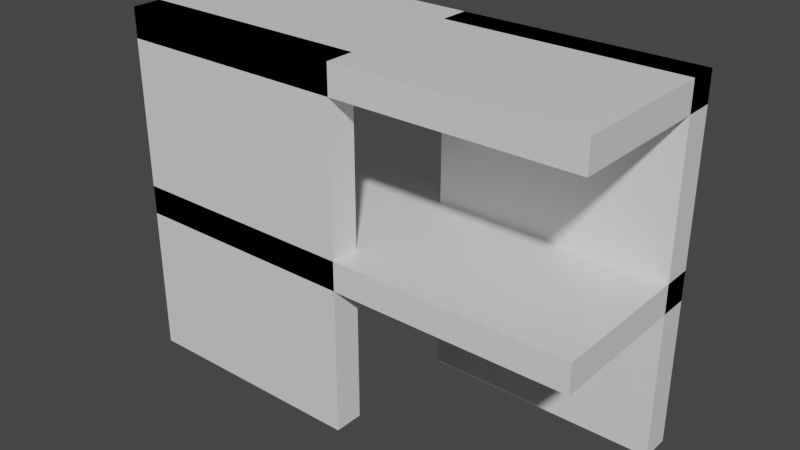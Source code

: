 # Source: 16_0.blend  (saved by Blender 2.91.10; exported with 4.5.12 LTS)
import bpy
from mathutils import Matrix  # noqa: F401  (used for matrix-valued properties, if any)

bpy.ops.wm.read_factory_settings(use_empty=True)
scene = bpy.context.scene
scene.name = 'Scene'

# ---- collections
col_collection = bpy.data.collections.new('Collection'); scene.collection.children.link(col_collection)

# ---- materials (node trees are filled in below, after node groups)
mat_material = bpy.data.materials.new('Material')
mat_material.alpha_threshold = 0.0
mat_material.use_transparent_shadow = False
mat_material.line_color = (0.0, 0.0, 0.0, 1.0)

# ---- material node trees
mat_material.use_nodes = True; mat_material.node_tree.nodes.clear()
_N = mat_material.node_tree.nodes; _L = mat_material.node_tree.links
n0 = _N.new('ShaderNodeOutputMaterial'); n0.name = 'Material Output'; n0.location = (300, 300)
n1 = _N.new('ShaderNodeBsdfPrincipled'); n1.name = 'Principled BSDF'; n1.location = (10, 300)
n1.distribution = 'GGX'
n1.subsurface_method = 'BURLEY'
n1.inputs[2].default_value = 0.4
n1.inputs[3].default_value = 1.45
n1.inputs[27].default_value = (0.0, 0.0, 0.0, 1.0)
n1.inputs[28].default_value = 1.0
_L.new(n1.outputs[0], n0.inputs[0])
n0.is_active_output = True

# ---- world
world_world = bpy.data.worlds.new('World'); scene.world = world_world
world_world.use_nodes = True; world_world.node_tree.nodes.clear()
_N = world_world.node_tree.nodes; _L = world_world.node_tree.links
n0 = _N.new('ShaderNodeOutputWorld'); n0.name = 'World Output'; n0.location = (300, 300)
n1 = _N.new('ShaderNodeBackground'); n1.name = 'Background'; n1.location = (10, 300)
n1.inputs[0].default_value = (0.05088, 0.05088, 0.05088, 1.0)
_L.new(n1.outputs[0], n0.inputs[0])
n0.is_active_output = True
world_world.color = (0.05088, 0.05088, 0.05088)
world_world.use_sun_shadow = False
world_world.sun_shadow_jitter_overblur = 0.0

# ---- meshes
me_cube = bpy.data.meshes.new('Cube')
me_cube.from_pydata([(1.0, 1.0, 1.0), (1.0, 1.0, -1.0), (1.0, -1.0, 1.0), (1.0, -1.0, -1.0), (-1.0, 1.0, 1.0), (-1.0, 1.0, -1.0), (-1.0, -1.0, 1.0), (-1.0, -1.0, -1.0)], [], [(0, 4, 6, 2), (3, 2, 6, 7), (7, 6, 4, 5), (5, 1, 3, 7), (1, 0, 2, 3), (5, 4, 0, 1)])
_uv = me_cube.uv_layers.new(name='UVMap')
_uv.uv.foreach_set('vector', [0.625, 0.5, 0.875, 0.5, 0.875, 0.75, 0.625, 0.75, 0.375, 0.75, 0.625, 0.75, 0.625, 1.0, 0.375, 1.0, 0.375, 0.0, 0.625, 0.0, 0.625, 0.25, 0.375, 0.25, 0.125, 0.5, 0.375, 0.5, 0.375, 0.75, 0.125, 0.75, 0.375, 0.5, 0.625, 0.5, 0.625, 0.75, 0.375, 0.75, 0.375, 0.25, 0.625, 0.25, 0.625, 0.5, 0.375, 0.5])
me_cube.materials.append(mat_material)
me_cube.use_remesh_preserve_volume = False
me_cube.use_remesh_preserve_attributes = False
me_cube.use_mirror_vertex_groups = False
me_cube.update()
me_cube_001 = bpy.data.meshes.new('Cube.001')
me_cube_001.from_pydata([(1.0, 1.0, 1.0), (1.0, 1.0, -1.0), (1.0, -1.0, 1.0), (1.0, -1.0, -1.0), (-1.0, 1.0, 1.0), (-1.0, 1.0, -1.0), (-1.0, -1.0, 1.0), (-1.0, -1.0, -1.0)], [], [(0, 4, 6, 2), (3, 2, 6, 7), (7, 6, 4, 5), (5, 1, 3, 7), (1, 0, 2, 3), (5, 4, 0, 1)])
_uv = me_cube_001.uv_layers.new(name='UVMap')
_uv.uv.foreach_set('vector', [0.625, 0.5, 0.875, 0.5, 0.875, 0.75, 0.625, 0.75, 0.375, 0.75, 0.625, 0.75, 0.625, 1.0, 0.375, 1.0, 0.375, 0.0, 0.625, 0.0, 0.625, 0.25, 0.375, 0.25, 0.125, 0.5, 0.375, 0.5, 0.375, 0.75, 0.125, 0.75, 0.375, 0.5, 0.625, 0.5, 0.625, 0.75, 0.375, 0.75, 0.375, 0.25, 0.625, 0.25, 0.625, 0.5, 0.375, 0.5])
me_cube_001.materials.append(mat_material)
me_cube_001.use_remesh_preserve_volume = False
me_cube_001.use_remesh_preserve_attributes = False
me_cube_001.use_mirror_vertex_groups = False
me_cube_001.update()
me_cube_002 = bpy.data.meshes.new('Cube.002')
me_cube_002.from_pydata([(1.0, 1.0, 1.0), (1.0, 1.0, -1.0), (1.0, -1.0, 1.0), (1.0, -1.0, -1.0), (-1.0, 1.0, 1.0), (-1.0, 1.0, -1.0), (-1.0, -1.0, 1.0), (-1.0, -1.0, -1.0)], [], [(0, 4, 6, 2), (3, 2, 6, 7), (7, 6, 4, 5), (5, 1, 3, 7), (1, 0, 2, 3), (5, 4, 0, 1)])
_uv = me_cube_002.uv_layers.new(name='UVMap')
_uv.uv.foreach_set('vector', [0.625, 0.5, 0.875, 0.5, 0.875, 0.75, 0.625, 0.75, 0.375, 0.75, 0.625, 0.75, 0.625, 1.0, 0.375, 1.0, 0.375, 0.0, 0.625, 0.0, 0.625, 0.25, 0.375, 0.25, 0.125, 0.5, 0.375, 0.5, 0.375, 0.75, 0.125, 0.75, 0.375, 0.5, 0.625, 0.5, 0.625, 0.75, 0.375, 0.75, 0.375, 0.25, 0.625, 0.25, 0.625, 0.5, 0.375, 0.5])
me_cube_002.materials.append(mat_material)
me_cube_002.use_remesh_preserve_volume = False
me_cube_002.use_remesh_preserve_attributes = False
me_cube_002.use_mirror_vertex_groups = False
me_cube_002.update()
me_cube_003 = bpy.data.meshes.new('Cube.003')
me_cube_003.from_pydata([(1.0, 1.0, 1.0), (1.0, 1.0, -1.0), (1.0, -1.0, 1.0), (1.0, -1.0, -1.0), (-1.0, 1.0, 1.0), (-1.0, 1.0, -1.0), (-1.0, -1.0, 1.0), (-1.0, -1.0, -1.0)], [], [(0, 4, 6, 2), (3, 2, 6, 7), (7, 6, 4, 5), (5, 1, 3, 7), (1, 0, 2, 3), (5, 4, 0, 1)])
_uv = me_cube_003.uv_layers.new(name='UVMap')
_uv.uv.foreach_set('vector', [0.625, 0.5, 0.875, 0.5, 0.875, 0.75, 0.625, 0.75, 0.375, 0.75, 0.625, 0.75, 0.625, 1.0, 0.375, 1.0, 0.375, 0.0, 0.625, 0.0, 0.625, 0.25, 0.375, 0.25, 0.125, 0.5, 0.375, 0.5, 0.375, 0.75, 0.125, 0.75, 0.375, 0.5, 0.625, 0.5, 0.625, 0.75, 0.375, 0.75, 0.375, 0.25, 0.625, 0.25, 0.625, 0.5, 0.375, 0.5])
me_cube_003.materials.append(mat_material)
me_cube_003.use_remesh_preserve_volume = False
me_cube_003.use_remesh_preserve_attributes = False
me_cube_003.use_mirror_vertex_groups = False
me_cube_003.update()

# ---- objects
ob_cube = bpy.data.objects.new('Cube', me_cube)
ob_cube_001 = bpy.data.objects.new('Cube.001', me_cube_001)
ob_cube_002 = bpy.data.objects.new('Cube.002', me_cube_002)
ob_cube_003 = bpy.data.objects.new('Cube.003', me_cube_003)

# ---- transforms, parenting, visibility, modifiers, constraints
ob_cube.location = (-8.0, 0.0, -0.5)
ob_cube.scale = (8.0, 3.0, 0.5)
ob_cube.lock_rotations_4d = False
ob_cube.empty_display_type = 'ARROWS'
ob_cube.lineart.crease_threshold = 0.0
ob_cube_001.location = (-12.0, -2.5, 0.0)
ob_cube_001.scale = (4.0, 0.5, 6.0)
ob_cube_001.lock_rotations_4d = False
ob_cube_001.empty_display_type = 'ARROWS'
ob_cube_001.lineart.crease_threshold = 0.0
ob_cube_002.location = (-4.0, 2.5, 0.0)
ob_cube_002.scale = (4.0, 0.5, 6.0)
ob_cube_002.lock_rotations_4d = False
ob_cube_002.empty_display_type = 'ARROWS'
ob_cube_002.lineart.crease_threshold = 0.0
ob_cube_003.location = (-8.0, 0.0, 5.5)
ob_cube_003.scale = (8.0, 3.0, 0.5)
ob_cube_003.lock_rotations_4d = False
ob_cube_003.empty_display_type = 'ARROWS'
ob_cube_003.lineart.crease_threshold = 0.0

# ---- collection membership
col_collection.objects.link(ob_cube)
col_collection.objects.link(ob_cube_001)
col_collection.objects.link(ob_cube_002)
col_collection.objects.link(ob_cube_003)

# ---- scene / render settings (as saved in the file)
scene.frame_start = 1; scene.frame_end = 250; scene.frame_set(1)
scene.render.engine = 'BLENDER_EEVEE_NEXT'
scene.cycles.use_denoising = False
scene.cycles.samples = 128
scene.cycles.sampling_pattern = 'TABULATED_SOBOL'
scene.cycles.use_adaptive_sampling = False
scene.cycles.use_light_tree = False
scene.view_settings.view_transform = 'Filmic'
bpy.context.view_layer.update()

# ---- added for rendering (the .blend has no active camera and no usable light): camera, sun
cam_auto = bpy.data.cameras.new('AutoCamera')
cam_auto.lens = 50.0
cam_auto.sensor_width = 36.0
cam_auto.clip_end = 1000.0
ob_auto_camera = bpy.data.objects.new('AutoCamera', cam_auto)
scene.collection.objects.link(ob_auto_camera)
ob_auto_camera.location = (11.3193, -23.1831, 15.4554)
ob_auto_camera.rotation_euler = (1.09748, -7.21219e-08, 0.694738)
scene.camera = ob_auto_camera
light_auto_sun = bpy.data.lights.new('AutoSun', 'SUN')
light_auto_sun.energy = 3.0
light_auto_sun.angle = 0.0523599
ob_auto_sun = bpy.data.objects.new('AutoSun', light_auto_sun)
scene.collection.objects.link(ob_auto_sun)
ob_auto_sun.rotation_euler = (0.872665, 0.174533, 0.523599)
bpy.context.view_layer.update()
